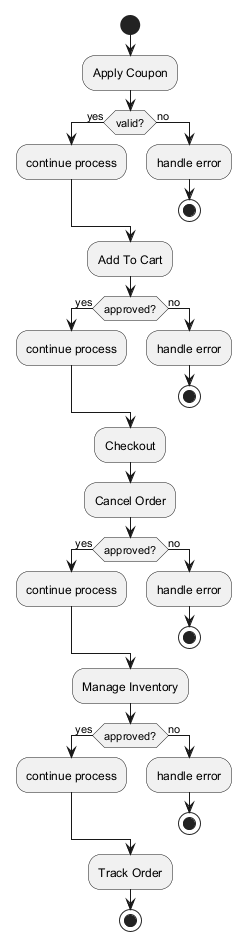

The diagram above was rendered by PlantUML. Its source (embedded in the PNG):
@startuml

start
:Apply Coupon;
if (valid?) then (yes)
:continue process;
else (no)
:handle error;
stop
endif
:Add To Cart;
if (approved?) then (yes)
:continue process;
else (no)
:handle error;
stop
endif
:Checkout;
:Cancel Order;
if (approved?) then (yes)
:continue process;
else (no)
:handle error;
stop
endif
:Manage Inventory;
if (approved?) then (yes)
:continue process;
else (no)
:handle error;
stop
endif
:Track Order;
stop
@enduml